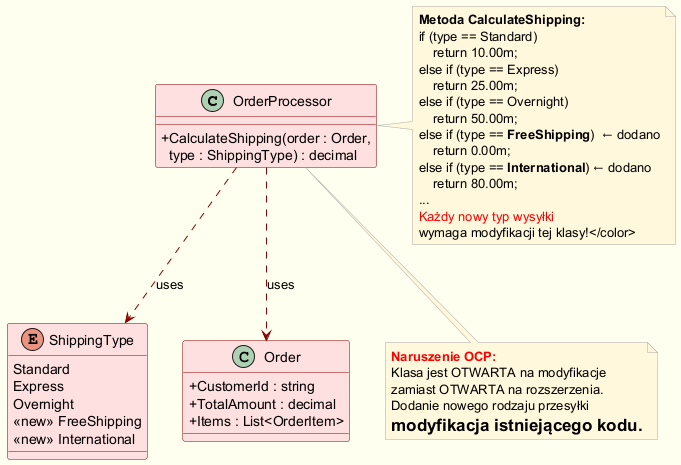

The diagram above was rendered by PlantUML. Its source (embedded in the PNG):
@startuml ocp_violation
skinparam classAttributeIconSize 0
skinparam backgroundColor #FFFFF0
skinparam shadowing false
skinparam class {
    BackgroundColor #FFE0E0
    BorderColor DarkRed
    ArrowColor DarkRed
}
skinparam note {
    BackgroundColor #FFF8DC
    BorderColor DarkGray
}

class OrderProcessor {
    + CalculateShipping(order : Order,\n  type : ShippingType) : decimal
}

note right of OrderProcessor
  <b>Metoda CalculateShipping:</b>
  if (type == Standard)
      return 10.00m;
  else if (type == Express)
      return 25.00m;
  else if (type == Overnight)
      return 50.00m;
  else if (type == <b>FreeShipping</b>)  ← dodano
      return 0.00m;
  else if (type == <b>International</b>) ← dodano
      return 80.00m;
  ...
  <color:red>Każdy nowy typ wysyłki
  wymaga modyfikacji tej klasy!</color>
end note

enum ShippingType {
    Standard
    Express
    Overnight
    <<new>> FreeShipping
    <<new>> International
}

class Order {
    + CustomerId : string
    + TotalAmount : decimal
    + Items : List<OrderItem>
}

OrderProcessor ..> ShippingType : uses
OrderProcessor ..> Order : uses

note bottom of OrderProcessor
  <color:red><b>Naruszenie OCP:</b></color>
  Klasa jest OTWARTA na modyfikacje
  zamiast OTWARTA na rozszerzenia.
  Dodanie nowego rodzaju przesyłki
  = modyfikacja istniejącego kodu.
end note

@enduml